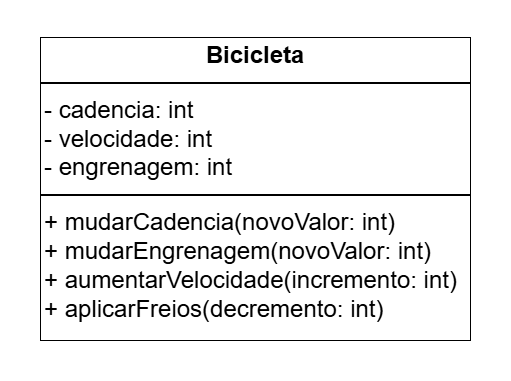

The diagram above was exported from draw.io. Its source (the exported page's mxGraphModel, read from the mxfile embedded in the PNG):
<mxGraphModel dx="1246" dy="627" grid="1" gridSize="10" guides="1" tooltips="1" connect="1" arrows="1" fold="1" page="1" pageScale="1" pageWidth="827" pageHeight="1169" math="0" shadow="0">
  <root>
    <mxCell id="0" />
    <mxCell id="1" parent="0" />
    <mxCell id="AcqDLx7k8yWGhMlO24nJ-86" value="" style="rounded=0;whiteSpace=wrap;html=1;fontColor=#FFFFFF;strokeColor=#FFFFFF;" vertex="1" parent="1">
      <mxGeometry x="280" y="400" width="510" height="380" as="geometry" />
    </mxCell>
    <mxCell id="AcqDLx7k8yWGhMlO24nJ-91" value="&lt;p style=&quot;margin: 4px 0px 0px; text-align: center; font-size: 24px;&quot;&gt;&lt;b style=&quot;font-size: 24px;&quot;&gt;Bicicleta&lt;/b&gt;&lt;/p&gt;&lt;hr style=&quot;border-style: solid; font-size: 24px;&quot;&gt;&lt;p style=&quot;margin: 0px 0px 0px 4px; font-size: 24px;&quot;&gt;- cadencia: int&lt;br style=&quot;font-size: 24px;&quot;&gt;- velocidade: int&lt;/p&gt;&lt;p style=&quot;margin: 0px 0px 0px 4px; font-size: 24px;&quot;&gt;- engrenagem: int&lt;/p&gt;&lt;hr style=&quot;border-style: solid; font-size: 24px;&quot;&gt;&lt;p style=&quot;margin: 0px 0px 0px 4px; font-size: 24px;&quot;&gt;+ mudarCadencia(novoValor: int)&lt;br style=&quot;font-size: 24px;&quot;&gt;+ mudarEngrenagem(novoValor: int)&lt;/p&gt;&lt;p style=&quot;margin: 0px 0px 0px 4px; font-size: 24px;&quot;&gt;+ aumentarVelocidade(incremento: int)&lt;/p&gt;&lt;p style=&quot;margin: 0px 0px 0px 4px; font-size: 24px;&quot;&gt;+ aplicarFreios(decremento: int)&lt;/p&gt;" style="verticalAlign=top;align=left;overflow=fill;html=1;whiteSpace=wrap;fontSize=24;" vertex="1" parent="1">
      <mxGeometry x="320" y="437" width="430" height="303" as="geometry" />
    </mxCell>
  </root>
</mxGraphModel>